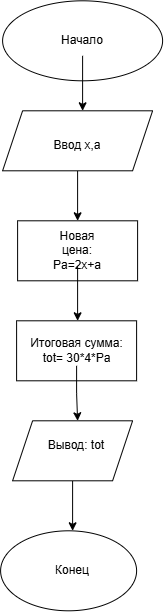

The diagram above was exported from draw.io. Its source (the exported page's mxGraphModel, read from the mxfile embedded in the PNG):
<mxGraphModel dx="1106" dy="654" grid="1" gridSize="10" guides="1" tooltips="1" connect="1" arrows="1" fold="1" page="1" pageScale="1" pageWidth="827" pageHeight="1169" math="0" shadow="0">
  <root>
    <mxCell id="0" />
    <mxCell id="1" parent="0" />
    <mxCell id="XKHWN-3tFP78QE4a2t41-1" parent="1" style="ellipse;whiteSpace=wrap;html=1;shapeInside=1;" value="" vertex="1">
      <mxGeometry height="80" width="160" x="280" y="40" as="geometry" />
    </mxCell>
    <mxCell id="XKHWN-3tFP78QE4a2t41-3" edge="1" parent="1" source="XKHWN-3tFP78QE4a2t41-2" style="edgeStyle=orthogonalEdgeStyle;rounded=0;orthogonalLoop=1;jettySize=auto;html=1;">
      <mxGeometry relative="1" as="geometry">
        <mxPoint x="360" y="150" as="targetPoint" />
      </mxGeometry>
    </mxCell>
    <mxCell id="XKHWN-3tFP78QE4a2t41-2" parent="1" style="text;html=1;whiteSpace=wrap;strokeColor=none;fillColor=none;align=center;verticalAlign=middle;rounded=0;" value="Начало" vertex="1">
      <mxGeometry height="30" width="60" x="330" y="65" as="geometry" />
    </mxCell>
    <mxCell id="XKHWN-3tFP78QE4a2t41-6" edge="1" parent="1" source="XKHWN-3tFP78QE4a2t41-4" style="edgeStyle=orthogonalEdgeStyle;rounded=0;orthogonalLoop=1;jettySize=auto;html=1;exitX=0.5;exitY=1;exitDx=0;exitDy=0;">
      <mxGeometry relative="1" as="geometry">
        <mxPoint x="355" y="260" as="targetPoint" />
      </mxGeometry>
    </mxCell>
    <mxCell id="XKHWN-3tFP78QE4a2t41-4" parent="1" style="shape=parallelogram;perimeter=parallelogramPerimeter;whiteSpace=wrap;html=1;shapeInside=1;fixedSize=1;" value="" vertex="1">
      <mxGeometry height="60" width="150" x="280" y="150" as="geometry" />
    </mxCell>
    <mxCell id="XKHWN-3tFP78QE4a2t41-5" parent="1" style="text;html=1;whiteSpace=wrap;strokeColor=none;fillColor=none;align=center;verticalAlign=middle;rounded=0;" value="Ввод x,a" vertex="1">
      <mxGeometry height="30" width="60" x="325" y="170" as="geometry" />
    </mxCell>
    <mxCell id="XKHWN-3tFP78QE4a2t41-7" parent="1" style="whiteSpace=wrap;html=1;" value="" vertex="1">
      <mxGeometry height="60" width="120" x="295" y="260" as="geometry" />
    </mxCell>
    <mxCell id="XKHWN-3tFP78QE4a2t41-9" edge="1" parent="1" source="XKHWN-3tFP78QE4a2t41-8" style="edgeStyle=orthogonalEdgeStyle;rounded=0;orthogonalLoop=1;jettySize=auto;html=1;">
      <mxGeometry relative="1" as="geometry">
        <mxPoint x="355" y="360" as="targetPoint" />
      </mxGeometry>
    </mxCell>
    <mxCell id="XKHWN-3tFP78QE4a2t41-8" parent="1" style="text;html=1;whiteSpace=wrap;strokeColor=none;fillColor=none;align=center;verticalAlign=middle;rounded=0;" value="Новая цена: Pa=2x+a" vertex="1">
      <mxGeometry height="30" width="60" x="325" y="275" as="geometry" />
    </mxCell>
    <mxCell id="XKHWN-3tFP78QE4a2t41-10" parent="1" style="whiteSpace=wrap;html=1;" value="" vertex="1">
      <mxGeometry height="60" width="120" x="294" y="360" as="geometry" />
    </mxCell>
    <mxCell id="XKHWN-3tFP78QE4a2t41-12" edge="1" parent="1" source="XKHWN-3tFP78QE4a2t41-11" style="edgeStyle=orthogonalEdgeStyle;rounded=0;orthogonalLoop=1;jettySize=auto;html=1;">
      <mxGeometry relative="1" as="geometry">
        <mxPoint x="355" y="460" as="targetPoint" />
      </mxGeometry>
    </mxCell>
    <mxCell id="XKHWN-3tFP78QE4a2t41-11" parent="1" style="text;html=1;whiteSpace=wrap;strokeColor=none;fillColor=none;align=center;verticalAlign=middle;rounded=0;" value="Итоговая сумма: tot= 30*4*Pa" vertex="1">
      <mxGeometry height="30" width="95" x="306.5" y="375" as="geometry" />
    </mxCell>
    <mxCell id="XKHWN-3tFP78QE4a2t41-15" edge="1" parent="1" source="XKHWN-3tFP78QE4a2t41-13" style="edgeStyle=orthogonalEdgeStyle;rounded=0;orthogonalLoop=1;jettySize=auto;html=1;exitX=0.5;exitY=1;exitDx=0;exitDy=0;">
      <mxGeometry relative="1" as="geometry">
        <mxPoint x="350" y="570" as="targetPoint" />
      </mxGeometry>
    </mxCell>
    <mxCell id="XKHWN-3tFP78QE4a2t41-13" parent="1" style="shape=parallelogram;perimeter=parallelogramPerimeter;whiteSpace=wrap;html=1;shapeInside=1;fixedSize=1;" value="" vertex="1">
      <mxGeometry height="60" width="120" x="290" y="460" as="geometry" />
    </mxCell>
    <mxCell id="XKHWN-3tFP78QE4a2t41-14" parent="1" style="text;html=1;whiteSpace=wrap;strokeColor=none;fillColor=none;align=center;verticalAlign=middle;rounded=0;" value="Вывод: tot" vertex="1">
      <mxGeometry height="50" width="60" x="324" y="460" as="geometry" />
    </mxCell>
    <mxCell id="XKHWN-3tFP78QE4a2t41-16" parent="1" style="ellipse;whiteSpace=wrap;html=1;shapeInside=1;" value="" vertex="1">
      <mxGeometry height="80" width="136" x="278" y="570" as="geometry" />
    </mxCell>
    <mxCell id="XKHWN-3tFP78QE4a2t41-17" parent="1" style="text;html=1;whiteSpace=wrap;strokeColor=none;fillColor=none;align=center;verticalAlign=middle;rounded=0;" value="Конец" vertex="1">
      <mxGeometry height="30" width="60" x="320" y="595" as="geometry" />
    </mxCell>
  </root>
</mxGraphModel>